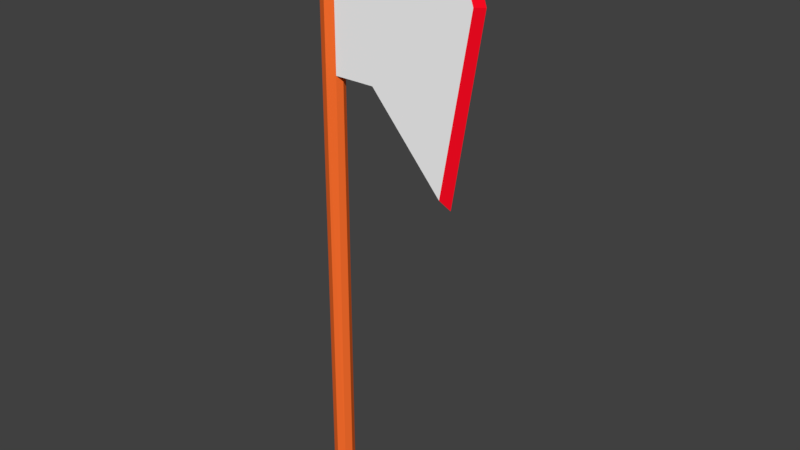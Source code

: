 # Source: axe_1.blend  (saved by Blender 2.78.0; exported with 4.5.12 LTS)
import bpy
from mathutils import Matrix  # noqa: F401  (used for matrix-valued properties, if any)

bpy.ops.wm.read_factory_settings(use_empty=True)
scene = bpy.context.scene
scene.name = 'Scene'

# ---- collections
col_collection_1 = bpy.data.collections.new('Collection 1'); scene.collection.children.link(col_collection_1)

# ---- materials (node trees are filled in below, after node groups)
mat_material_014 = bpy.data.materials.new('Material.014')
mat_material_014.alpha_threshold = 0.0
mat_material_014.use_transparent_shadow = False
mat_material_014.diffuse_color = (1.0, 0.1637, 0.02777, 1.0)
mat_material_014.roughness = 0.5
mat_material_015 = bpy.data.materials.new('Material.015')
mat_material_015.alpha_threshold = 0.0
mat_material_015.use_transparent_shadow = False
mat_material_015.diffuse_color = (1.0, 1.0, 1.0, 1.0)
mat_material_015.specular_color = (0.233, 0.233, 0.233)
mat_material_015.roughness = 0.5
mat_material_013 = bpy.data.materials.new('Material.013')
mat_material_013.alpha_threshold = 0.0
mat_material_013.use_transparent_shadow = False
mat_material_013.diffuse_color = (1.0, 0.003824, 0.01697, 1.0)
mat_material_013.roughness = 0.5

# ---- material node trees

# ---- world
world_world = bpy.data.worlds.new('World'); scene.world = world_world
world_world.color = (0.05088, 0.05088, 0.05088)
world_world.use_sun_shadow = False
world_world.sun_shadow_jitter_overblur = 0.0
world_world.cycles.sampling_method = 'MANUAL'

# ---- meshes
me_cylinder = bpy.data.meshes.new('Cylinder')
me_cylinder.from_pydata([(0.0, 0.02, -0.5846), (0.0, 0.02, 0.4925), (0.01414, 0.01414, -0.5846), (0.01414, 0.01414, 0.4925), (0.02, -8.742e-10, -0.5846), (0.02, -8.742e-10, 0.4925), (0.01414, -0.01414, -0.5846), (0.01414, -0.01414, 0.4925), (-1.748e-09, -0.02, -0.5846), (-1.748e-09, -0.02, 0.4925), (-0.01414, -0.01414, -0.5846), (-0.01414, -0.01414, 0.4925), (-0.02, 2.385e-10, -0.5846), (-0.02, 2.385e-10, 0.4925), (-0.01414, 0.01414, -0.5846), (-0.01414, 0.01414, 0.4925), (0.0, 0.02, 0.2056), (0.0, 0.02, 0.4483), (0.01513, 0.01171, 0.448), (0.01513, 0.01171, 0.2057), (0.01998, -5.345e-10, 0.448), (0.01998, -5.345e-10, 0.2057), (0.01513, -0.01171, 0.448), (0.01513, -0.01171, 0.2057), (-1.748e-09, -0.02, 0.4483), (-1.748e-09, -0.02, 0.2056), (-0.01414, -0.01414, 0.4483), (-0.01414, -0.01414, 0.2056), (-0.02, 2.385e-10, 0.4483), (-0.02, 2.385e-10, 0.2056), (-0.01414, 0.01414, 0.4483), (-0.01414, 0.01414, 0.2056), (0.09375, 0.01171, 0.448), (0.09375, 0.01171, 0.2057), (0.09375, -5.345e-10, 0.448), (0.09375, -5.345e-10, 0.2057), (0.09375, -0.01171, 0.448), (0.09375, -0.01171, 0.2057), (0.241, 0.01171, 0.5006), (0.2324, 0.01171, 0.04522), (0.256, -5.345e-10, 0.5193), (0.2474, 1.395e-08, 0.02655), (0.241, -0.01171, 0.5006), (0.2324, -0.01171, 0.04522), (0.0, 0.02, 0.3285), (0.01513, 0.01171, 0.3269), (0.09375, 0.01171, 0.3269), (0.01513, -0.01171, 0.3269), (-1.748e-09, -0.02, 0.3285), (-0.01414, -0.01414, 0.3285), (-0.02, 2.385e-10, 0.3285), (-0.01414, 0.01414, 0.3285), (0.09375, -0.01171, 0.3269), (0.2884, 0.01171, 0.37), (0.2884, -0.01171, 0.37), (0.3034, -6.329e-09, 0.37)], [], [(17, 1, 3, 18), (18, 3, 5, 20), (20, 5, 7, 22), (22, 7, 9, 24), (24, 9, 11, 26), (26, 11, 13, 28), (3, 1, 15, 13, 11, 9, 7, 5), (28, 13, 15, 30), (30, 15, 1, 17), (0, 2, 4, 6, 8, 10, 12, 14), (14, 31, 16, 0), (51, 30, 17, 44), (12, 29, 31, 14), (50, 28, 30, 51), (10, 27, 29, 12), (49, 26, 28, 50), (8, 25, 27, 10), (48, 24, 26, 49), (6, 23, 25, 8), (47, 22, 24, 48), (4, 21, 23, 6), (21, 19, 33, 35), (2, 19, 21, 4), (23, 21, 35, 37), (0, 16, 19, 2), (44, 17, 18, 45), (18, 20, 34, 32), (47, 23, 37, 52), (20, 22, 36, 34), (45, 18, 32, 46), (52, 37, 43, 54), (35, 33, 39, 41), (37, 35, 41, 43), (46, 32, 38, 53), (32, 34, 40, 38), (34, 36, 42, 40), (54, 43, 41, 55), (53, 55, 41, 39), (38, 40, 55, 53), (42, 54, 55, 40), (33, 46, 53, 39), (36, 52, 54, 42), (19, 45, 46, 33), (22, 47, 52, 36), (16, 44, 45, 19), (23, 47, 48, 25), (25, 48, 49, 27), (27, 49, 50, 29), (29, 50, 51, 31), (31, 51, 44, 16)])
me_cylinder.polygons.foreach_set('material_index', [0, 0, 0, 0, 0, 0, 0, 0, 0, 0, 0, 0, 0, 0, 0, 0, 0, 0, 0, 0, 0, 1, 0, 1, 0, 0, 1, 1, 1, 1, 1, 1, 1, 1, 1, 1, 2, 2, 2, 2, 1, 1, 1, 1, 0, 0, 0, 0, 0, 0])
me_cylinder.materials.append(mat_material_014)
me_cylinder.materials.append(mat_material_015)
me_cylinder.materials.append(mat_material_013)
me_cylinder.use_remesh_preserve_volume = False
me_cylinder.use_remesh_preserve_attributes = False
me_cylinder.use_mirror_vertex_groups = False
me_cylinder.update()

# ---- objects
ob_cylinder = bpy.data.objects.new('Cylinder', me_cylinder)

# ---- transforms, parenting, visibility, modifiers, constraints
ob_cylinder.location = (0.0, 0.0, 0.4348)
ob_cylinder.lineart.crease_threshold = 0.0

# ---- collection membership
col_collection_1.objects.link(ob_cylinder)

# ---- scene / render settings (as saved in the file)
scene.frame_start = 1; scene.frame_end = 250; scene.frame_set(1)
scene.render.engine = 'BLENDER_EEVEE_NEXT'
scene.render.resolution_percentage = 50
scene.render.dither_intensity = 0.0
scene.cycles.use_denoising = False
scene.cycles.samples = 128
scene.cycles.sampling_pattern = 'TABULATED_SOBOL'
scene.cycles.light_sampling_threshold = 0.0
scene.cycles.use_adaptive_sampling = False
scene.cycles.use_light_tree = False
scene.cycles.blur_glossy = 0.0
scene.cycles.sample_clamp_indirect = 0.0
scene.view_settings.view_transform = 'Standard'
bpy.context.view_layer.update()

# ---- added for rendering (the .blend has no active camera and no usable light): camera, sun
cam_auto = bpy.data.cameras.new('AutoCamera')
cam_auto.lens = 50.0
cam_auto.sensor_width = 36.0
cam_auto.clip_end = 1000.0
ob_auto_camera = bpy.data.objects.new('AutoCamera', cam_auto)
scene.collection.objects.link(ob_auto_camera)
ob_auto_camera.location = (1.20659, -1.27786, 1.25406)
ob_auto_camera.rotation_euler = (1.09748, -7.21219e-08, 0.694738)
scene.camera = ob_auto_camera
light_auto_sun = bpy.data.lights.new('AutoSun', 'SUN')
light_auto_sun.energy = 3.0
light_auto_sun.angle = 0.0523599
ob_auto_sun = bpy.data.objects.new('AutoSun', light_auto_sun)
scene.collection.objects.link(ob_auto_sun)
ob_auto_sun.rotation_euler = (0.872665, 0.174533, 0.523599)
bpy.context.view_layer.update()
